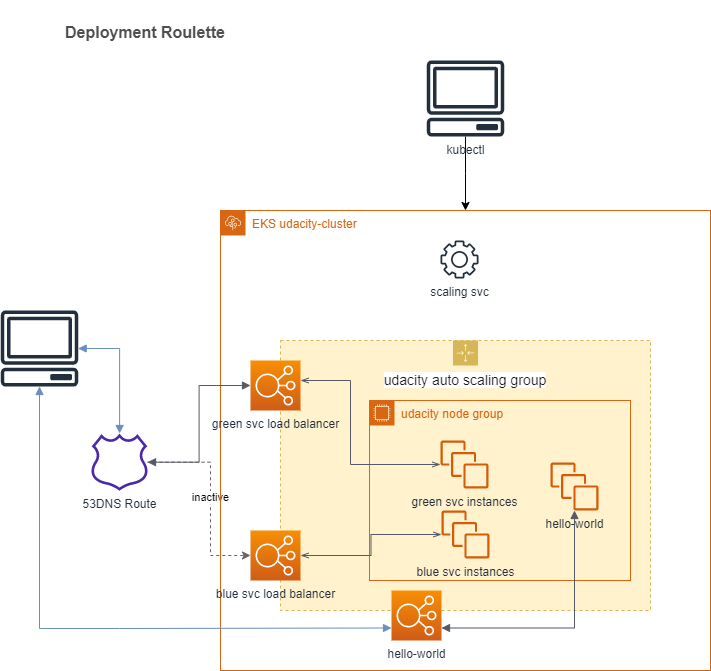

The diagram above was exported from draw.io. Its source (the exported page's mxGraphModel, read from the mxfile embedded in the PNG):
<mxGraphModel dx="1422" dy="786" grid="1" gridSize="10" guides="1" tooltips="1" connect="1" arrows="1" fold="1" page="1" pageScale="1" pageWidth="850" pageHeight="1100" math="0" shadow="0">
  <root>
    <mxCell id="0" />
    <mxCell id="1" parent="0" />
    <mxCell id="tkRkWD05PixHSJIiNIOe-40" value="" style="sketch=0;outlineConnect=0;fontColor=#232F3E;gradientColor=none;fillColor=#232F3D;strokeColor=none;dashed=0;verticalLabelPosition=bottom;verticalAlign=top;align=center;html=1;fontSize=12;fontStyle=0;aspect=fixed;pointerEvents=1;shape=mxgraph.aws4.client;" vertex="1" parent="1">
      <mxGeometry x="20" y="370" width="78" height="76" as="geometry" />
    </mxCell>
    <mxCell id="tkRkWD05PixHSJIiNIOe-41" value="" style="edgeStyle=orthogonalEdgeStyle;html=1;endArrow=block;elbow=vertical;startArrow=block;startFill=1;endFill=1;strokeColor=#6c8ebf;rounded=0;fillColor=#dae8fc;" edge="1" parent="1" source="tkRkWD05PixHSJIiNIOe-40" target="tkRkWD05PixHSJIiNIOe-42">
      <mxGeometry width="100" relative="1" as="geometry">
        <mxPoint x="60" y="430" as="sourcePoint" />
        <mxPoint x="160" y="430" as="targetPoint" />
      </mxGeometry>
    </mxCell>
    <mxCell id="tkRkWD05PixHSJIiNIOe-50" value="inactive" style="edgeStyle=orthogonalEdgeStyle;rounded=0;orthogonalLoop=1;jettySize=auto;html=1;entryX=0;entryY=0.5;entryDx=0;entryDy=0;entryPerimeter=0;dashed=1;fillColor=#f5f5f5;strokeColor=#666666;" edge="1" parent="1" source="tkRkWD05PixHSJIiNIOe-42" target="tkRkWD05PixHSJIiNIOe-49">
      <mxGeometry relative="1" as="geometry">
        <Array as="points">
          <mxPoint x="230" y="522" />
          <mxPoint x="230" y="615" />
        </Array>
      </mxGeometry>
    </mxCell>
    <mxCell id="tkRkWD05PixHSJIiNIOe-42" value="53DNS Route" style="sketch=0;outlineConnect=0;fontColor=#232F3E;gradientColor=none;fillColor=#4D27AA;strokeColor=none;dashed=0;verticalLabelPosition=bottom;verticalAlign=top;align=center;html=1;fontSize=12;fontStyle=0;aspect=fixed;pointerEvents=1;shape=mxgraph.aws4.hosted_zone;" vertex="1" parent="1">
      <mxGeometry x="110" y="493" width="58" height="57.26" as="geometry" />
    </mxCell>
    <mxCell id="tkRkWD05PixHSJIiNIOe-44" value="&lt;span style=&quot;color: rgb(22 , 25 , 31) ; font-family: &amp;#34;amazon ember&amp;#34; , &amp;#34;helvetica neue&amp;#34; , &amp;#34;roboto&amp;#34; , &amp;#34;arial&amp;#34; , sans-serif ; font-size: 14px ; background-color: rgb(255 , 255 , 255)&quot;&gt;udacity auto scaling group&lt;/span&gt;" style="points=[[0,0],[0.25,0],[0.5,0],[0.75,0],[1,0],[1,0.25],[1,0.5],[1,0.75],[1,1],[0.75,1],[0.5,1],[0.25,1],[0,1],[0,0.75],[0,0.5],[0,0.25]];outlineConnect=0;html=1;whiteSpace=wrap;fontSize=12;fontStyle=0;container=1;pointerEvents=0;collapsible=0;recursiveResize=0;shape=mxgraph.aws4.groupCenter;grIcon=mxgraph.aws4.group_auto_scaling_group;grStroke=1;strokeColor=#d6b656;fillColor=#fff2cc;verticalAlign=top;align=center;dashed=1;spacingTop=25;" vertex="1" parent="1">
      <mxGeometry x="300" y="400" width="370" height="270" as="geometry" />
    </mxCell>
    <mxCell id="tkRkWD05PixHSJIiNIOe-46" value="udacity node group" style="points=[[0,0],[0.25,0],[0.5,0],[0.75,0],[1,0],[1,0.25],[1,0.5],[1,0.75],[1,1],[0.75,1],[0.5,1],[0.25,1],[0,1],[0,0.75],[0,0.5],[0,0.25]];outlineConnect=0;gradientColor=none;html=1;whiteSpace=wrap;fontSize=12;fontStyle=0;container=1;pointerEvents=0;collapsible=0;recursiveResize=0;shape=mxgraph.aws4.group;grIcon=mxgraph.aws4.group_ec2_instance_contents;strokeColor=#D86613;fillColor=none;verticalAlign=top;align=left;spacingLeft=30;fontColor=#D86613;dashed=0;" vertex="1" parent="tkRkWD05PixHSJIiNIOe-44">
      <mxGeometry x="89" y="60" width="261" height="180" as="geometry" />
    </mxCell>
    <mxCell id="tkRkWD05PixHSJIiNIOe-47" value="EKS udacity-cluster" style="points=[[0,0],[0.25,0],[0.5,0],[0.75,0],[1,0],[1,0.25],[1,0.5],[1,0.75],[1,1],[0.75,1],[0.5,1],[0.25,1],[0,1],[0,0.75],[0,0.5],[0,0.25]];outlineConnect=0;gradientColor=none;html=1;whiteSpace=wrap;fontSize=12;fontStyle=0;container=1;pointerEvents=0;collapsible=0;recursiveResize=0;shape=mxgraph.aws4.group;grIcon=mxgraph.aws4.group_elastic_beanstalk;strokeColor=#D86613;fillColor=none;verticalAlign=top;align=left;spacingLeft=30;fontColor=#D86613;dashed=0;" vertex="1" parent="1">
      <mxGeometry x="240" y="270" width="490" height="460" as="geometry" />
    </mxCell>
    <mxCell id="tkRkWD05PixHSJIiNIOe-45" value="green svc instances" style="sketch=0;outlineConnect=0;fontColor=#232F3E;gradientColor=none;fillColor=#D45B07;strokeColor=none;dashed=0;verticalLabelPosition=bottom;verticalAlign=top;align=center;html=1;fontSize=12;fontStyle=0;aspect=fixed;pointerEvents=1;shape=mxgraph.aws4.instances;" vertex="1" parent="tkRkWD05PixHSJIiNIOe-47">
      <mxGeometry x="220" y="230" width="48" height="48" as="geometry" />
    </mxCell>
    <mxCell id="tkRkWD05PixHSJIiNIOe-39" value="green svc load balancer" style="sketch=0;points=[[0,0,0],[0.25,0,0],[0.5,0,0],[0.75,0,0],[1,0,0],[0,1,0],[0.25,1,0],[0.5,1,0],[0.75,1,0],[1,1,0],[0,0.25,0],[0,0.5,0],[0,0.75,0],[1,0.25,0],[1,0.5,0],[1,0.75,0]];outlineConnect=0;fontColor=#232F3E;gradientColor=#F78E04;gradientDirection=north;fillColor=#D05C17;strokeColor=#ffffff;dashed=0;verticalLabelPosition=bottom;verticalAlign=top;align=center;html=1;fontSize=12;fontStyle=0;aspect=fixed;shape=mxgraph.aws4.resourceIcon;resIcon=mxgraph.aws4.elastic_load_balancing;" vertex="1" parent="tkRkWD05PixHSJIiNIOe-47">
      <mxGeometry x="30" y="150" width="50" height="50" as="geometry" />
    </mxCell>
    <mxCell id="tkRkWD05PixHSJIiNIOe-52" value="blue svc instances" style="sketch=0;outlineConnect=0;fontColor=#232F3E;gradientColor=none;fillColor=#D45B07;strokeColor=none;dashed=0;verticalLabelPosition=bottom;verticalAlign=top;align=center;html=1;fontSize=12;fontStyle=0;aspect=fixed;pointerEvents=1;shape=mxgraph.aws4.instances;" vertex="1" parent="tkRkWD05PixHSJIiNIOe-47">
      <mxGeometry x="221" y="300" width="48" height="48" as="geometry" />
    </mxCell>
    <mxCell id="tkRkWD05PixHSJIiNIOe-49" value="blue svc load balancer" style="sketch=0;points=[[0,0,0],[0.25,0,0],[0.5,0,0],[0.75,0,0],[1,0,0],[0,1,0],[0.25,1,0],[0.5,1,0],[0.75,1,0],[1,1,0],[0,0.25,0],[0,0.5,0],[0,0.75,0],[1,0.25,0],[1,0.5,0],[1,0.75,0]];outlineConnect=0;fontColor=#232F3E;gradientColor=#F78E04;gradientDirection=north;fillColor=#D05C17;strokeColor=#ffffff;dashed=0;verticalLabelPosition=bottom;verticalAlign=top;align=center;html=1;fontSize=12;fontStyle=0;aspect=fixed;shape=mxgraph.aws4.resourceIcon;resIcon=mxgraph.aws4.elastic_load_balancing;" vertex="1" parent="tkRkWD05PixHSJIiNIOe-47">
      <mxGeometry x="30" y="320" width="50" height="50" as="geometry" />
    </mxCell>
    <mxCell id="tkRkWD05PixHSJIiNIOe-54" value="" style="edgeStyle=orthogonalEdgeStyle;html=1;endArrow=openThin;elbow=vertical;startArrow=openThin;startFill=0;endFill=0;strokeColor=#545B64;rounded=0;exitX=1;exitY=0.5;exitDx=0;exitDy=0;exitPerimeter=0;" edge="1" parent="tkRkWD05PixHSJIiNIOe-47" source="tkRkWD05PixHSJIiNIOe-49" target="tkRkWD05PixHSJIiNIOe-52">
      <mxGeometry width="100" relative="1" as="geometry">
        <mxPoint x="90" y="430" as="sourcePoint" />
        <mxPoint x="190" y="430" as="targetPoint" />
      </mxGeometry>
    </mxCell>
    <mxCell id="tkRkWD05PixHSJIiNIOe-55" value="" style="html=1;endArrow=openThin;elbow=vertical;startArrow=openThin;startFill=0;endFill=0;strokeColor=#545B64;rounded=0;edgeStyle=orthogonalEdgeStyle;" edge="1" parent="tkRkWD05PixHSJIiNIOe-47" target="tkRkWD05PixHSJIiNIOe-45">
      <mxGeometry width="100" relative="1" as="geometry">
        <mxPoint x="80" y="170" as="sourcePoint" />
        <mxPoint x="190" y="160" as="targetPoint" />
        <Array as="points">
          <mxPoint x="130" y="170" />
          <mxPoint x="130" y="254" />
        </Array>
      </mxGeometry>
    </mxCell>
    <mxCell id="tkRkWD05PixHSJIiNIOe-56" value="scaling svc" style="sketch=0;outlineConnect=0;fontColor=#232F3E;gradientColor=none;fillColor=#232F3D;strokeColor=none;dashed=0;verticalLabelPosition=bottom;verticalAlign=top;align=center;html=1;fontSize=12;fontStyle=0;aspect=fixed;pointerEvents=1;shape=mxgraph.aws4.gear;" vertex="1" parent="tkRkWD05PixHSJIiNIOe-47">
      <mxGeometry x="220" y="30" width="38" height="38" as="geometry" />
    </mxCell>
    <mxCell id="tkRkWD05PixHSJIiNIOe-60" value="hello-world" style="sketch=0;points=[[0,0,0],[0.25,0,0],[0.5,0,0],[0.75,0,0],[1,0,0],[0,1,0],[0.25,1,0],[0.5,1,0],[0.75,1,0],[1,1,0],[0,0.25,0],[0,0.5,0],[0,0.75,0],[1,0.25,0],[1,0.5,0],[1,0.75,0]];outlineConnect=0;fontColor=#232F3E;gradientColor=#F78E04;gradientDirection=north;fillColor=#D05C17;strokeColor=#ffffff;dashed=0;verticalLabelPosition=bottom;verticalAlign=top;align=center;html=1;fontSize=12;fontStyle=0;aspect=fixed;shape=mxgraph.aws4.resourceIcon;resIcon=mxgraph.aws4.elastic_load_balancing;" vertex="1" parent="tkRkWD05PixHSJIiNIOe-47">
      <mxGeometry x="171" y="380" width="50" height="50" as="geometry" />
    </mxCell>
    <mxCell id="tkRkWD05PixHSJIiNIOe-61" value="hello-world" style="sketch=0;outlineConnect=0;fontColor=#232F3E;gradientColor=none;fillColor=#D45B07;strokeColor=none;dashed=0;verticalLabelPosition=bottom;verticalAlign=top;align=center;html=1;fontSize=12;fontStyle=0;aspect=fixed;pointerEvents=1;shape=mxgraph.aws4.instances;" vertex="1" parent="tkRkWD05PixHSJIiNIOe-47">
      <mxGeometry x="330" y="252" width="48" height="48" as="geometry" />
    </mxCell>
    <mxCell id="tkRkWD05PixHSJIiNIOe-63" value="" style="edgeStyle=orthogonalEdgeStyle;html=1;endArrow=block;elbow=vertical;startArrow=block;startFill=1;endFill=1;strokeColor=#545B64;rounded=0;exitX=1;exitY=0.75;exitDx=0;exitDy=0;exitPerimeter=0;" edge="1" parent="tkRkWD05PixHSJIiNIOe-47" source="tkRkWD05PixHSJIiNIOe-60" target="tkRkWD05PixHSJIiNIOe-61">
      <mxGeometry width="100" relative="1" as="geometry">
        <mxPoint x="250" y="420" as="sourcePoint" />
        <mxPoint x="350" y="420" as="targetPoint" />
      </mxGeometry>
    </mxCell>
    <mxCell id="tkRkWD05PixHSJIiNIOe-51" value="" style="edgeStyle=orthogonalEdgeStyle;html=1;endArrow=block;elbow=vertical;startArrow=block;startFill=1;endFill=1;strokeColor=#545B64;rounded=0;entryX=0;entryY=0.5;entryDx=0;entryDy=0;entryPerimeter=0;" edge="1" parent="1" source="tkRkWD05PixHSJIiNIOe-42" target="tkRkWD05PixHSJIiNIOe-39">
      <mxGeometry width="100" relative="1" as="geometry">
        <mxPoint x="190.0047616392529" y="479.13" as="sourcePoint" />
        <mxPoint x="231.4399999999999" y="564.13" as="targetPoint" />
      </mxGeometry>
    </mxCell>
    <mxCell id="tkRkWD05PixHSJIiNIOe-58" style="edgeStyle=orthogonalEdgeStyle;rounded=0;orthogonalLoop=1;jettySize=auto;html=1;" edge="1" parent="1" source="tkRkWD05PixHSJIiNIOe-57" target="tkRkWD05PixHSJIiNIOe-47">
      <mxGeometry relative="1" as="geometry" />
    </mxCell>
    <mxCell id="tkRkWD05PixHSJIiNIOe-57" value="kubectl" style="sketch=0;outlineConnect=0;fontColor=#232F3E;gradientColor=none;fillColor=#232F3D;strokeColor=none;dashed=0;verticalLabelPosition=bottom;verticalAlign=top;align=center;html=1;fontSize=12;fontStyle=0;aspect=fixed;pointerEvents=1;shape=mxgraph.aws4.client;" vertex="1" parent="1">
      <mxGeometry x="446" y="120" width="78" height="76" as="geometry" />
    </mxCell>
    <mxCell id="tkRkWD05PixHSJIiNIOe-59" value="&lt;h1&gt;&lt;strong style=&quot;box-sizing: inherit ; color: rgb(79 , 79 , 79) ; font-family: &amp;#34;open sans&amp;#34; , &amp;#34;helvetica&amp;#34; , sans-serif ; font-size: 16px ; background-color: rgb(255 , 255 , 255)&quot;&gt;Deployment Roulette&lt;/strong&gt;&lt;br&gt;&lt;/h1&gt;" style="text;html=1;strokeColor=none;fillColor=none;spacing=5;spacingTop=-20;whiteSpace=wrap;overflow=hidden;rounded=0;" vertex="1" parent="1">
      <mxGeometry x="80" y="70" width="190" height="50" as="geometry" />
    </mxCell>
    <mxCell id="tkRkWD05PixHSJIiNIOe-62" value="" style="edgeStyle=orthogonalEdgeStyle;html=1;endArrow=block;elbow=vertical;startArrow=block;startFill=1;endFill=1;strokeColor=#6c8ebf;rounded=0;entryX=0;entryY=0.75;entryDx=0;entryDy=0;entryPerimeter=0;fillColor=#dae8fc;" edge="1" parent="1" source="tkRkWD05PixHSJIiNIOe-40" target="tkRkWD05PixHSJIiNIOe-60">
      <mxGeometry width="100" relative="1" as="geometry">
        <mxPoint x="110" y="630" as="sourcePoint" />
        <mxPoint x="210" y="630" as="targetPoint" />
        <Array as="points">
          <mxPoint x="59" y="688" />
          <mxPoint x="139" y="688" />
        </Array>
      </mxGeometry>
    </mxCell>
  </root>
</mxGraphModel>